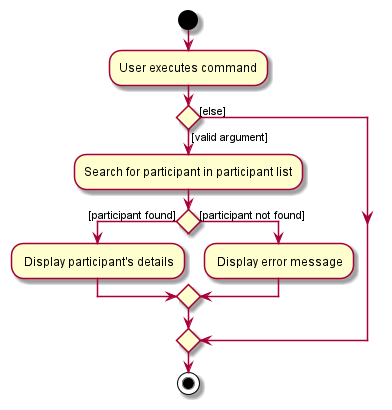

The diagram above was rendered by PlantUML. Its source (embedded in the PNG):
@startuml
start
:User executes command;

'Since the beta syntax does not support placing the condition outside the
'diamond we place it as the true branch instead.

if () then ([valid argument])
    :Search for participant in participant list;
    if () then ([participant found])
        : Display participant's details;
    else ([participant not found])
        : Display error message;
    endif
else ([else])
endif
stop
@enduml